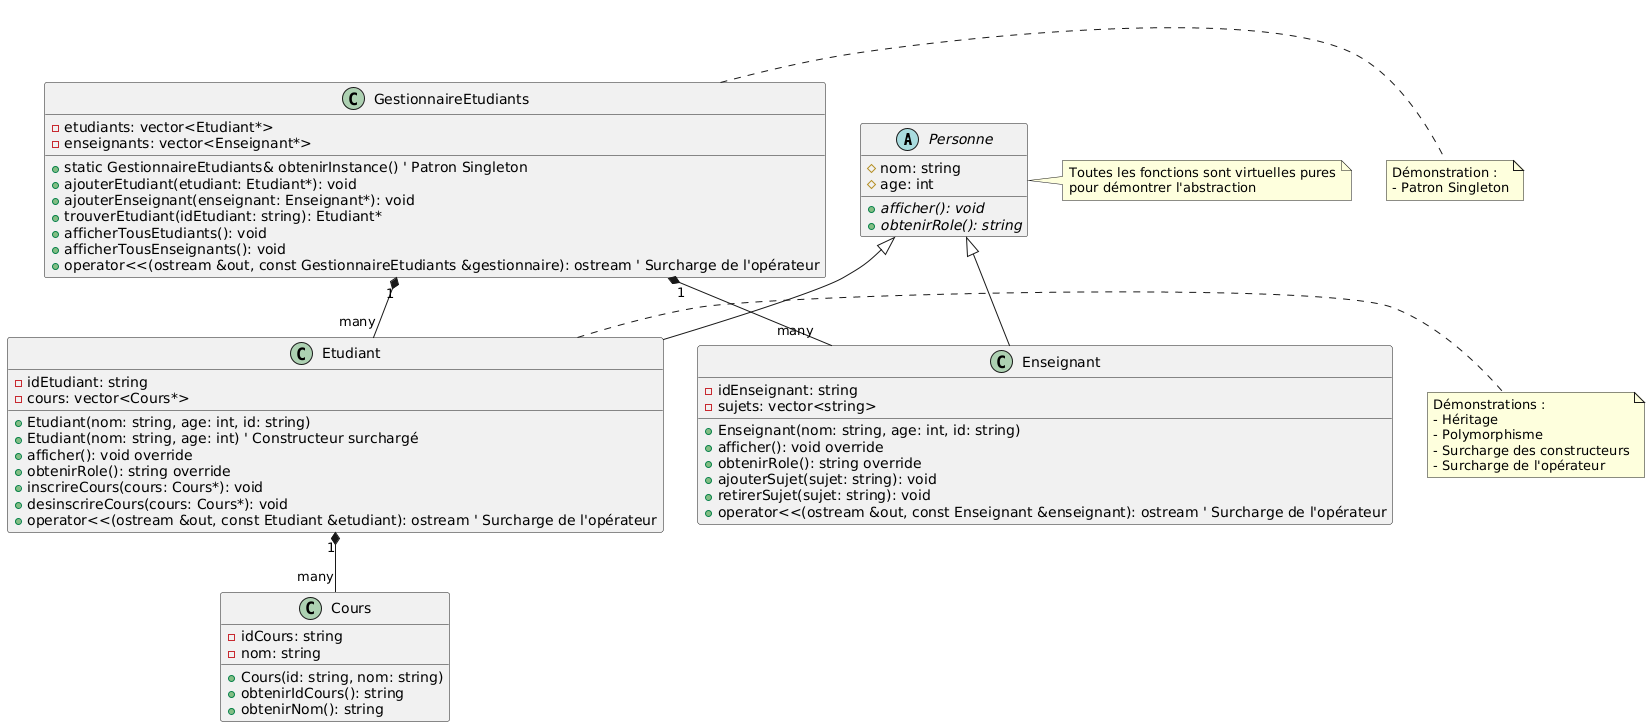

The diagram above was rendered by PlantUML. Its source (embedded in the PNG):
@startuml
' Classe de base abstraite avec uniquement des fonctions virtuelles pures
abstract class Personne {
  # nom: string
  # age: int
  + {abstract} afficher(): void
  + {abstract} obtenirRole(): string
}

class Etudiant {
  - idEtudiant: string
  - cours: vector<Cours*>
  + Etudiant(nom: string, age: int, id: string)
  + Etudiant(nom: string, age: int) ' Constructeur surchargé
  + afficher(): void override
  + obtenirRole(): string override
  + inscrireCours(cours: Cours*): void
  + desinscrireCours(cours: Cours*): void
  + operator<<(ostream &out, const Etudiant &etudiant): ostream ' Surcharge de l'opérateur
}

class Enseignant {
  - idEnseignant: string
  - sujets: vector<string>
  + Enseignant(nom: string, age: int, id: string)
  + afficher(): void override
  + obtenirRole(): string override
  + ajouterSujet(sujet: string): void
  + retirerSujet(sujet: string): void
  + operator<<(ostream &out, const Enseignant &enseignant): ostream ' Surcharge de l'opérateur
}

class Cours {
  - idCours: string
  - nom: string
  + Cours(id: string, nom: string)
  + obtenirIdCours(): string
  + obtenirNom(): string
}

class GestionnaireEtudiants {
  - etudiants: vector<Etudiant*>
  - enseignants: vector<Enseignant*>
  + static GestionnaireEtudiants& obtenirInstance() ' Patron Singleton
  + ajouterEtudiant(etudiant: Etudiant*): void
  + ajouterEnseignant(enseignant: Enseignant*): void
  + trouverEtudiant(idEtudiant: string): Etudiant*
  + afficherTousEtudiants(): void
  + afficherTousEnseignants(): void
  + operator<<(ostream &out, const GestionnaireEtudiants &gestionnaire): ostream ' Surcharge de l'opérateur
}

Personne <|-- Etudiant
Personne <|-- Enseignant
GestionnaireEtudiants "1" *-- "many" Etudiant
GestionnaireEtudiants "1" *-- "many" Enseignant
Etudiant "1" *-- "many" Cours

note right of Personne
  Toutes les fonctions sont virtuelles pures
  pour démontrer l'abstraction
end note

note right of Etudiant
  Démonstrations :
  - Héritage
  - Polymorphisme
  - Surcharge des constructeurs
  - Surcharge de l'opérateur
end note

note right of GestionnaireEtudiants
  Démonstration :
  - Patron Singleton
end note
@enduml